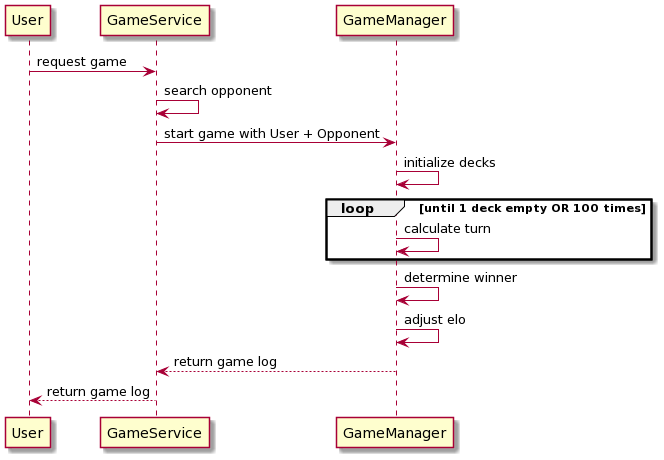

The diagram above was rendered by PlantUML. Its source (embedded in the PNG):
@startuml
User -> GameService: request game
GameService -> GameService: search opponent
GameService -> GameManager: start game with User + Opponent
GameManager -> GameManager: initialize decks
    loop until 1 deck empty OR 100 times
        GameManager -> GameManager: calculate turn
    end
GameManager -> GameManager: determine winner
GameManager -> GameManager: adjust elo
GameManager --> GameService: return game log
GameService --> User: return game log
@enduml